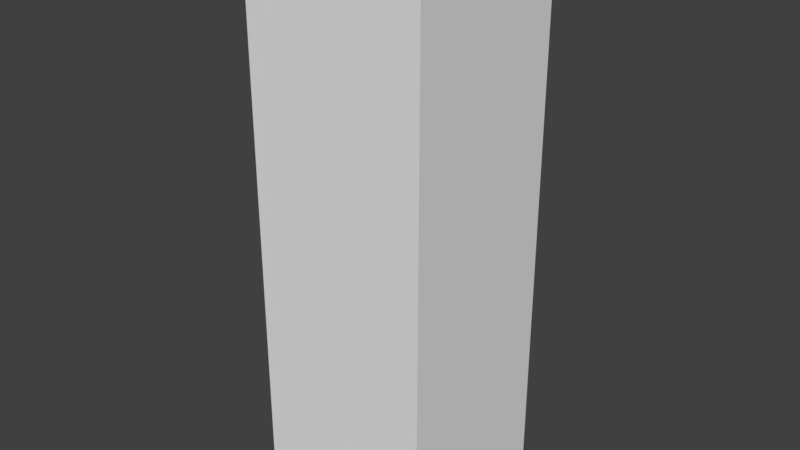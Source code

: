 # Source: steveleg1.blend  (saved by Blender 2.79.0; exported with 4.5.12 LTS)
import bpy
from mathutils import Matrix  # noqa: F401  (used for matrix-valued properties, if any)

bpy.ops.wm.read_factory_settings(use_empty=True)
scene = bpy.context.scene
scene.name = 'Scene'

# ---- collections
col_collection_1 = bpy.data.collections.new('Collection 1'); scene.collection.children.link(col_collection_1)

# ---- materials (node trees are filled in below, after node groups)
mat_material = bpy.data.materials.new('Material')
mat_material.alpha_threshold = 0.0
mat_material.use_transparent_shadow = False
mat_material.roughness = 0.5
mat_material.line_color = (0.0, 0.0, 0.0, 1.0)

# ---- material node trees

# ---- world
world_world = bpy.data.worlds.new('World'); scene.world = world_world
world_world.color = (0.05088, 0.05088, 0.05088)
world_world.use_sun_shadow = False
world_world.sun_shadow_jitter_overblur = 0.0
world_world.cycles.sampling_method = 'MANUAL'

# ---- meshes
me_cube = bpy.data.meshes.new('Cube')
me_cube.from_pydata([(1.0, 0.7581, -1.264), (1.0, -0.7581, -1.264), (-1.0, -0.7581, -1.264), (-1.0, 0.7581, -1.264), (1.0, 0.7581, 1.264), (1.0, -0.7581, 1.264), (-1.0, -0.7581, 1.264), (-1.0, 0.7581, 1.264)], [], [(0, 1, 2, 3), (4, 7, 6, 5), (0, 4, 5, 1), (1, 5, 6, 2), (2, 6, 7, 3), (4, 0, 3, 7)])
_uv = me_cube.uv_layers.new(name='UVMap')
_uv.uv.foreach_set('vector', [0.747, 0.04016, 0.747, 0.1623, 0.6839, 0.1623, 0.6839, 0.04016, 0.06247, 0.3756, 0.1252, 0.3756, 0.1252, 0.4977, 0.06247, 0.4977, 0.1872, 0.001478, 0.1872, 0.3734, 0.1262, 0.3734, 0.1262, 0.001478, 0.1246, 0.0007583, 0.1246, 0.3758, 0.062, 0.3758, 0.062, 0.0007583, 0.06163, 0.001344, 0.06163, 0.374, 0.000574, 0.374, 0.000574, 0.001344, 0.188, 0.3741, 0.188, 0.001411, 0.249, 0.001411, 0.249, 0.3741])
me_cube.materials.append(mat_material)
me_cube.use_remesh_preserve_volume = False
me_cube.use_remesh_preserve_attributes = False
me_cube.use_mirror_vertex_groups = False
me_cube.update()

# ---- objects
ob_cube = bpy.data.objects.new('Cube', me_cube)

# ---- transforms, parenting, visibility, modifiers, constraints
ob_cube.location = (0.0, 0.0, 0.0)
ob_cube.scale = (0.4077, 0.5111, 1.0)
ob_cube.lock_rotations_4d = False
ob_cube.empty_display_type = 'ARROWS'
ob_cube.lineart.crease_threshold = 0.0

# ---- collection membership
col_collection_1.objects.link(ob_cube)

# ---- scene / render settings (as saved in the file)
scene.frame_start = 1; scene.frame_end = 250; scene.frame_set(1)
scene.render.engine = 'BLENDER_EEVEE_NEXT'
scene.render.resolution_percentage = 50
scene.render.dither_intensity = 0.0
scene.cycles.use_denoising = False
scene.cycles.samples = 128
scene.cycles.sampling_pattern = 'TABULATED_SOBOL'
scene.cycles.use_adaptive_sampling = False
scene.cycles.use_light_tree = False
scene.cycles.blur_glossy = 0.0
scene.cycles.sample_clamp_indirect = 0.0
scene.view_settings.view_transform = 'Standard'
bpy.context.view_layer.update()

# ---- added for rendering (the .blend has no active camera and no usable light): camera, sun
cam_auto = bpy.data.cameras.new('AutoCamera')
cam_auto.lens = 50.0
cam_auto.sensor_width = 36.0
cam_auto.clip_end = 1000.0
ob_auto_camera = bpy.data.objects.new('AutoCamera', cam_auto)
scene.collection.objects.link(ob_auto_camera)
ob_auto_camera.location = (2.56064, -3.07277, 2.04851)
ob_auto_camera.rotation_euler = (1.09748, -7.21219e-08, 0.694738)
scene.camera = ob_auto_camera
light_auto_sun = bpy.data.lights.new('AutoSun', 'SUN')
light_auto_sun.energy = 3.0
light_auto_sun.angle = 0.0523599
ob_auto_sun = bpy.data.objects.new('AutoSun', light_auto_sun)
scene.collection.objects.link(ob_auto_sun)
ob_auto_sun.rotation_euler = (0.872665, 0.174533, 0.523599)
bpy.context.view_layer.update()
